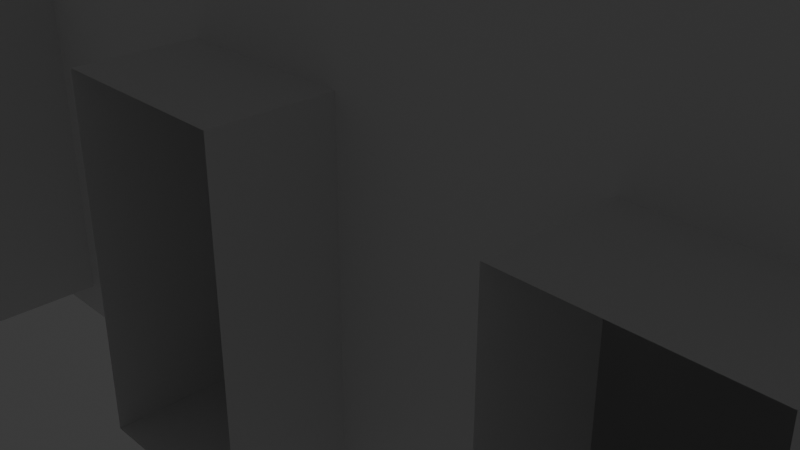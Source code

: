 # Source: room_dowork_.blend  (saved by Blender 4.0.36; exported with 4.5.12 LTS)
import bpy
from mathutils import Matrix  # noqa: F401  (used for matrix-valued properties, if any)

bpy.ops.wm.read_factory_settings(use_empty=True)
scene = bpy.context.scene
scene.name = 'Scene'

# ---- collections
col_collection = bpy.data.collections.new('Collection'); scene.collection.children.link(col_collection)

# ---- materials (node trees are filled in below, after node groups)
mat_material = bpy.data.materials.new('Material')
mat_material.alpha_threshold = 0.0
mat_material.use_transparent_shadow = False
mat_material.roughness = 0.5
mat_material.line_color = (0.0, 0.0, 0.0, 1.0)

# ---- material node trees
mat_material.use_nodes = True; mat_material.node_tree.nodes.clear()
_N = mat_material.node_tree.nodes; _L = mat_material.node_tree.links
n0 = _N.new('ShaderNodeOutputMaterial'); n0.name = 'Material Output'; n0.location = (300, 300)
n1 = _N.new('ShaderNodeBsdfPrincipled'); n1.name = 'Principled BSDF'; n1.location = (10, 300)
n1.inputs[3].default_value = 1.45
_L.new(n1.outputs[0], n0.inputs[0])
n0.is_active_output = True

# ---- world
world_world = bpy.data.worlds.new('World'); scene.world = world_world
world_world.use_nodes = True; world_world.node_tree.nodes.clear()
_N = world_world.node_tree.nodes; _L = world_world.node_tree.links
n0 = _N.new('ShaderNodeOutputWorld'); n0.name = 'World Output'; n0.location = (300, 300)
n1 = _N.new('ShaderNodeBackground'); n1.name = 'Background'; n1.location = (10, 300)
n1.inputs[0].default_value = (0.05088, 0.05088, 0.05088, 1.0)
_L.new(n1.outputs[0], n0.inputs[0])
n0.is_active_output = True
world_world.color = (0.05088, 0.05088, 0.05088)
world_world.use_sun_shadow = False
world_world.sun_shadow_jitter_overblur = 0.0

# ---- cameras
cam_camera = bpy.data.cameras.new('Camera')
cam_camera.clip_end = 100.0
cam_camera.ortho_scale = 7.314

# ---- lights
light_light = bpy.data.lights.new('Light', 'POINT')
light_light.transmission_factor = 0.0
light_light.use_soft_falloff = False
light_light.energy = 1000.0
light_light.shadow_soft_size = 0.1
light_light.shadow_maximum_resolution = 0.006
light_light.use_absolute_resolution = True

# ---- meshes
me_cube = bpy.data.meshes.new('Cube')
me_cube.from_pydata([(1.0, 1.0, 1.0), (-0.8335, 1.389, 0.9001), (1.0, 1.0, -1.0), (-0.8335, 1.389, -0.1175), (-0.8335, -1.165, 0.9001), (1.0, -1.0, 1.0), (-0.7432, 1.389, 0.9001), (1.0, -1.0, -1.0), (-0.7432, 1.389, -0.1175), (-0.8335, -1.165, -0.1175), (-1.0, 1.0, 1.0), (-1.0, 1.0, -1.0), (-1.0, -1.0, 1.0), (-0.6169, 1.389, 0.9001), (-0.6169, 1.389, -0.1175), (-0.7432, -1.165, 0.9001), (-0.7432, -1.165, -0.1175), (-1.0, -1.0, -1.0), (0.7982, 1.0, -1.0), (-0.5266, 1.389, 0.9001), (0.7982, -1.0, 1.0), (-0.5266, 1.389, -0.1175), (0.7982, -1.0, -1.0), (-0.6169, -1.165, 0.9001), (0.7982, 1.0, 1.0), (-0.4002, 1.389, 0.9001), (-0.4002, 1.389, -0.1175), (-0.6169, -1.165, -0.1175), (0.581, 1.0, -1.0), (0.581, -1.0, 1.0), (0.581, -1.0, -1.0), (-0.31, 1.389, 0.9001), (-0.5266, -1.165, 0.9001), (-0.31, 1.389, -0.1175), (0.581, 1.0, 1.0), (-0.5266, -1.165, -0.1175), (0.3961, 1.0, -1.0), (-0.1836, 1.389, 0.9001), (0.3961, -1.0, 1.0), (-0.1836, 1.389, -0.1175), (0.3961, -1.0, -1.0), (-0.4002, -1.165, 0.9001), (0.3961, 1.0, 1.0), (-0.09334, 1.389, 0.9001), (-0.4002, -1.165, -0.1175), (-0.09334, 1.389, -0.1175), (0.21, 1.0, -1.0), (0.21, -1.0, 1.0), (0.03303, 1.389, 0.9001), (-0.31, -1.165, 0.9001), (0.03303, 1.389, -0.1175), (0.21, -1.0, -1.0), (0.21, 1.0, 1.0), (-0.31, -1.165, -0.1175), (0.1233, 1.389, 0.9001), (0.01423, 1.0, -1.0), (0.1233, 1.389, -0.1175), (0.01423, -1.0, 1.0), (0.01423, -1.0, -1.0), (-0.1836, -1.165, 0.9001), (-0.1836, -1.165, -0.1175), (0.2497, 1.389, 0.9001), (0.2497, 1.389, -0.1175), (0.01423, 1.0, 1.0), (-0.2041, 1.0, -1.0), (-0.2041, -1.0, 1.0), (-0.2041, -1.0, -1.0), (0.3399, 1.389, 0.9001), (-0.09334, -1.165, 0.9001), (0.3399, 1.389, -0.1175), (-0.09334, -1.165, -0.1175), (-0.2041, 1.0, 1.0), (-0.4318, 1.0, -1.0), (0.4663, 1.389, 0.9001), (-0.4318, -1.0, 1.0), (0.4663, 1.389, -0.1175), (-0.4318, -1.0, -1.0), (0.03303, -1.165, 0.9001), (-0.4318, 1.0, 1.0), (0.5565, 1.389, 0.9001), (0.03303, -1.165, -0.1175), (0.5565, 1.389, -0.1175), (-0.7159, 1.0, -1.0), (-0.7159, -1.0, 1.0), (-0.7159, -1.0, -1.0), (0.6829, 1.389, 0.9001), (0.1233, -1.165, 0.9001), (0.6829, 1.389, -0.1175), (0.1233, -1.165, -0.1175), (-0.7159, 1.0, 1.0), (0.7732, 1.389, 0.9001), (-0.8635, 1.0, -1.0), (-0.8635, -1.0, 1.0), (0.7732, 1.389, -0.1175), (0.2497, -1.165, 0.9001), (-0.8635, -1.0, -1.0), (-0.8635, 1.0, 1.0), (0.2497, -1.165, -0.1175), (0.3399, -1.165, 0.9001), (0.3399, -1.165, -0.1175), (0.4663, -1.165, 0.9001), (0.4663, -1.165, -0.1175), (0.5565, -1.165, 0.9001), (0.5565, -1.165, -0.1175), (0.6829, -1.165, 0.9001), (0.6829, -1.165, -0.1175), (0.7732, -1.165, 0.9001), (0.7732, -1.165, -0.1175), (0.7732, -1.0, -0.1175), (0.7732, -1.0, 0.9001), (0.6829, -1.0, 0.9001), (0.6829, -1.0, -0.1175), (0.4663, -1.0, 0.9001), (0.5565, -1.0, -0.1175), (0.5565, -1.0, 0.9001), (0.4663, -1.0, -0.1175), (0.2497, -1.0, 0.9001), (0.3399, -1.0, -0.1175), (0.3399, -1.0, 0.9001), (0.2497, -1.0, -0.1175), (0.03303, -1.0, 0.9001), (0.1233, -1.0, 0.9001), (0.03303, -1.0, -0.1175), (0.1233, -1.0, -0.1175), (-0.1836, -1.0, 0.9001), (-0.09334, -1.0, 0.9001), (-0.1836, -1.0, -0.1175), (-0.09334, -1.0, -0.1175), (-0.4002, -1.0, 0.9001), (-0.31, -1.0, 0.9001), (-0.4002, -1.0, -0.1175), (-0.31, -1.0, -0.1175), (-0.6169, -1.0, 0.9001), (-0.5266, -1.0, -0.1175), (-0.5266, -1.0, 0.9001), (-0.6169, -1.0, -0.1175), (-0.8335, -1.0, 0.9001), (-0.7432, -1.0, -0.1175), (-0.7432, -1.0, 0.9001), (-0.8335, -1.0, -0.1175), (0.7732, 1.0, 0.9001), (0.6829, 1.0, 0.9001), (0.6829, 1.0, -0.1175), (0.7732, 1.0, -0.1175), (0.4663, 1.0, -0.1175), (0.4663, 1.0, 0.9001), (0.5565, 1.0, 0.9001), (0.5565, 1.0, -0.1175), (0.2497, 1.0, -0.1175), (0.2497, 1.0, 0.9001), (0.3399, 1.0, 0.9001), (0.3399, 1.0, -0.1175), (0.03303, 1.0, -0.1175), (0.03303, 1.0, 0.9001), (0.1233, 1.0, 0.9001), (0.1233, 1.0, -0.1175), (-0.1836, 1.0, -0.1175), (-0.1836, 1.0, 0.9001), (-0.09334, 1.0, 0.9001), (-0.09334, 1.0, -0.1175), (-0.4002, 1.0, -0.1175), (-0.4002, 1.0, 0.9001), (-0.31, 1.0, 0.9001), (-0.31, 1.0, -0.1175), (-0.6169, 1.0, -0.1175), (-0.6169, 1.0, 0.9001), (-0.5266, 1.0, 0.9001), (-0.5266, 1.0, -0.1175), (-0.8335, 1.0, -0.1175), (-0.8335, 1.0, 0.9001), (-0.7432, 1.0, 0.9001), (-0.7432, 1.0, -0.1175)], [], [(96, 10, 12, 92), (95, 92, 12, 17), (18, 2, 7, 22), (18, 24, 0, 2), (140, 24, 18, 28, 34, 141, 142, 143), (141, 34, 24, 140), (28, 18, 22, 30), (7, 5, 20, 22), (0, 24, 20, 5), (36, 28, 30, 40), (146, 34, 28, 36, 42, 145, 144, 147), (42, 34, 146, 145), (110, 29, 30, 22, 20, 109, 108, 111), (109, 20, 29, 110), (24, 34, 29, 20), (150, 42, 36, 46, 52, 149, 148, 151), (52, 42, 150, 149), (46, 36, 40, 51), (112, 38, 40, 30, 29, 114, 113, 115), (114, 29, 38, 112), (34, 42, 38, 29), (55, 46, 51, 58), (154, 52, 46, 55, 63, 153, 152, 155), (153, 63, 52, 154), (116, 47, 51, 40, 38, 118, 117, 119), (118, 38, 47, 116), (42, 52, 47, 38), (158, 63, 55, 64, 71, 157, 156, 159), (157, 71, 63, 158), (64, 55, 58, 66), (120, 57, 58, 51, 47, 121, 123, 122), (121, 47, 57, 120), (52, 63, 57, 47), (72, 64, 66, 76), (162, 71, 64, 72, 78, 161, 160, 163), (161, 78, 71, 162), (124, 65, 66, 58, 57, 125, 127, 126), (125, 57, 65, 124), (63, 71, 65, 57), (166, 78, 72, 82, 89, 165, 164, 167), (89, 78, 166, 165), (82, 72, 76, 84), (128, 74, 76, 66, 65, 129, 131, 130), (129, 65, 74, 128), (71, 78, 74, 65), (91, 82, 84, 95), (170, 89, 82, 91, 96, 169, 168, 171), (96, 89, 170, 169), (132, 83, 84, 76, 74, 134, 133, 135), (134, 74, 83, 132), (78, 89, 83, 74), (11, 10, 96, 91), (11, 91, 95, 17), (136, 92, 95, 84, 83, 138, 137, 139), (138, 83, 92, 136), (89, 96, 92, 83), (9, 4, 136, 139), (15, 16, 137, 138), (136, 4, 15, 138), (16, 9, 139, 137), (27, 23, 132, 135), (32, 35, 133, 134), (132, 23, 32, 134), (35, 27, 135, 133), (44, 41, 128, 130), (49, 53, 131, 129), (128, 41, 49, 129), (53, 44, 130, 131), (60, 59, 124, 126), (68, 70, 127, 125), (124, 59, 68, 125), (70, 60, 126, 127), (80, 77, 120, 122), (86, 88, 123, 121), (120, 77, 86, 121), (88, 80, 122, 123), (97, 94, 116, 119), (98, 99, 117, 118), (116, 94, 98, 118), (99, 97, 119, 117), (101, 100, 112, 115), (102, 103, 113, 114), (112, 100, 102, 114), (103, 101, 115, 113), (105, 104, 110, 111), (106, 107, 108, 109), (110, 104, 106, 109), (107, 105, 111, 108), (169, 1, 3, 168), (171, 8, 6, 170), (170, 6, 1, 169), (3, 8, 171, 168), (165, 13, 14, 164), (21, 19, 166, 167), (166, 19, 13, 165), (14, 21, 167, 164), (161, 25, 26, 160), (33, 31, 162, 163), (162, 31, 25, 161), (160, 26, 33, 163), (157, 37, 39, 156), (45, 43, 158, 159), (158, 43, 37, 157), (156, 39, 45, 159), (153, 48, 50, 152), (56, 54, 154, 155), (154, 54, 48, 153), (152, 50, 56, 155), (149, 61, 62, 148), (69, 67, 150, 151), (150, 67, 61, 149), (62, 69, 151, 148), (145, 73, 75, 144), (147, 81, 79, 146), (146, 79, 73, 145), (75, 81, 147, 144), (141, 85, 87, 142), (143, 93, 90, 140), (140, 90, 85, 141), (142, 87, 93, 143)])
_uv = me_cube.uv_layers.new(name='UVMap')
_uv.uv.foreach_set('vector', [0.8745, 0.5, 0.875, 0.5, 0.875, 0.75, 0.8745, 0.75, 0.375, 0.9995, 0.625, 0.9995, 0.625, 1.0, 0.375, 1.0, 0.25, 0.5, 0.375, 0.5, 0.375, 0.75, 0.25, 0.75, 0.375, 0.375, 0.625, 0.375, 0.625, 0.5, 0.375, 0.5, 0.6125, 0.3678, 0.625, 0.375, 0.375, 0.375, 0.375, 0.3125, 0.625, 0.3125, 0.6125, 0.3418, 0.4853, 0.3418, 0.4853, 0.3678, 0.6125, 0.3418, 0.625, 0.3125, 0.625, 0.375, 0.6125, 0.3678, 0.1875, 0.5, 0.25, 0.5, 0.25, 0.75, 0.1875, 0.75, 0.375, 0.75, 0.625, 0.75, 0.625, 0.875, 0.375, 0.875, 0.625, 0.5, 0.75, 0.5, 0.75, 0.75, 0.625, 0.75, 0.1562, 0.5, 0.1875, 0.5, 0.1875, 0.75, 0.1562, 0.75, 0.6125, 0.3084, 0.625, 0.3125, 0.375, 0.3125, 0.375, 0.2812, 0.625, 0.2812, 0.6125, 0.2931, 0.4853, 0.2931, 0.4853, 0.3084, 0.625, 0.2812, 0.625, 0.3125, 0.6125, 0.3084, 0.6125, 0.2931, 0.6125, 0.9082, 0.625, 0.9375, 0.375, 0.9375, 0.375, 0.875, 0.625, 0.875, 0.6125, 0.8822, 0.4853, 0.8822, 0.4853, 0.9082, 0.6125, 0.8822, 0.625, 0.875, 0.625, 0.9375, 0.6125, 0.9082, 0.75, 0.5, 0.8125, 0.5, 0.8125, 0.75, 0.75, 0.75, 0.6125, 0.2765, 0.625, 0.2812, 0.375, 0.2812, 0.375, 0.2656, 0.625, 0.2656, 0.6125, 0.269, 0.4853, 0.269, 0.4853, 0.2765, 0.625, 0.2656, 0.625, 0.2812, 0.6125, 0.2765, 0.6125, 0.269, 0.1406, 0.5, 0.1562, 0.5, 0.1562, 0.75, 0.1406, 0.75, 0.6125, 0.9569, 0.625, 0.9688, 0.375, 0.9688, 0.375, 0.9375, 0.625, 0.9375, 0.6125, 0.9416, 0.4853, 0.9416, 0.4853, 0.9569, 0.6125, 0.9416, 0.625, 0.9375, 0.625, 0.9688, 0.6125, 0.9569, 0.8125, 0.5, 0.8438, 0.5, 0.8438, 0.75, 0.8125, 0.75, 0.1328, 0.5, 0.1406, 0.5, 0.1406, 0.75, 0.1328, 0.75, 0.6125, 0.2622, 0.625, 0.2656, 0.375, 0.2656, 0.375, 0.2578, 0.625, 0.2578, 0.6125, 0.2586, 0.4853, 0.2586, 0.4853, 0.2622, 0.6125, 0.2586, 0.625, 0.2578, 0.625, 0.2656, 0.6125, 0.2622, 0.6125, 0.981, 0.625, 0.9844, 0.375, 0.9844, 0.375, 0.9688, 0.625, 0.9688, 0.6125, 0.9735, 0.4853, 0.9735, 0.4853, 0.981, 0.6125, 0.9735, 0.625, 0.9688, 0.625, 0.9844, 0.6125, 0.981, 0.8438, 0.5, 0.8594, 0.5, 0.8594, 0.75, 0.8438, 0.75, 0.6125, 0.2559, 0.625, 0.2578, 0.375, 0.2578, 0.375, 0.2539, 0.625, 0.2539, 0.6125, 0.2543, 0.4853, 0.2543, 0.4853, 0.2559, 0.6125, 0.2543, 0.625, 0.2539, 0.625, 0.2578, 0.6125, 0.2559, 0.1289, 0.5, 0.1328, 0.5, 0.1328, 0.75, 0.1289, 0.75, 0.6125, 0.9914, 0.625, 0.9922, 0.375, 0.9922, 0.375, 0.9844, 0.625, 0.9844, 0.6125, 0.9878, 0.4853, 0.9878, 0.4853, 0.9914, 0.6125, 0.9878, 0.625, 0.9844, 0.625, 0.9922, 0.6125, 0.9914, 0.8594, 0.5, 0.8672, 0.5, 0.8672, 0.75, 0.8594, 0.75, 0.127, 0.5, 0.1289, 0.5, 0.1289, 0.75, 0.127, 0.75, 0.6125, 0.253, 0.625, 0.2539, 0.375, 0.2539, 0.375, 0.252, 0.625, 0.252, 0.6125, 0.2522, 0.4853, 0.2522, 0.4853, 0.253, 0.6125, 0.2522, 0.625, 0.252, 0.625, 0.2539, 0.6125, 0.253, 0.6125, 0.9957, 0.625, 0.9961, 0.375, 0.9961, 0.375, 0.9922, 0.625, 0.9922, 0.6125, 0.9941, 0.4853, 0.9941, 0.4853, 0.9957, 0.6125, 0.9941, 0.625, 0.9922, 0.625, 0.9961, 0.6125, 0.9957, 0.8672, 0.5, 0.8711, 0.5, 0.8711, 0.75, 0.8672, 0.75, 0.6125, 0.2516, 0.625, 0.252, 0.375, 0.252, 0.375, 0.251, 0.625, 0.251, 0.6125, 0.2513, 0.4853, 0.2513, 0.4853, 0.2516, 0.625, 0.251, 0.625, 0.252, 0.6125, 0.2516, 0.6125, 0.2513, 0.126, 0.5, 0.127, 0.5, 0.127, 0.75, 0.126, 0.75, 0.6125, 0.9978, 0.625, 0.998, 0.375, 0.998, 0.375, 0.9961, 0.625, 0.9961, 0.6125, 0.997, 0.4853, 0.997, 0.4853, 0.9978, 0.6125, 0.997, 0.625, 0.9961, 0.625, 0.998, 0.6125, 0.9978, 0.8711, 0.5, 0.873, 0.5, 0.873, 0.75, 0.8711, 0.75, 0.1255, 0.5, 0.126, 0.5, 0.126, 0.75, 0.1255, 0.75, 0.6125, 0.2509, 0.625, 0.251, 0.375, 0.251, 0.375, 0.2505, 0.625, 0.2505, 0.6125, 0.2506, 0.4853, 0.2506, 0.4853, 0.2509, 0.625, 0.2505, 0.625, 0.251, 0.6125, 0.2509, 0.6125, 0.2506, 0.6125, 0.9987, 0.625, 0.999, 0.375, 0.999, 0.375, 0.998, 0.625, 0.998, 0.6125, 0.9984, 0.4853, 0.9984, 0.4853, 0.9987, 0.6125, 0.9984, 0.625, 0.998, 0.625, 0.999, 0.6125, 0.9987, 0.873, 0.5, 0.874, 0.5, 0.874, 0.75, 0.873, 0.75, 0.375, 0.25, 0.625, 0.25, 0.625, 0.2505, 0.375, 0.2505, 0.125, 0.5, 0.1255, 0.5, 0.1255, 0.75, 0.125, 0.75, 0.6125, 0.9994, 0.625, 0.9995, 0.375, 0.9995, 0.375, 0.999, 0.625, 0.999, 0.6125, 0.9991, 0.4853, 0.9991, 0.4853, 0.9994, 0.6125, 0.9991, 0.625, 0.999, 0.625, 0.9995, 0.6125, 0.9994, 0.874, 0.5, 0.8745, 0.5, 0.8745, 0.75, 0.874, 0.75, 0.625, 0.25, 0.375, 0.25, 0.375, 0.1913, 0.625, 0.1913, 0.375, 0.5, 0.625, 0.5, 0.625, 0.5587, 0.375, 0.5587, 0.125, 0.5587, 0.125, 0.5, 0.375, 0.5, 0.375, 0.5587, 0.625, 0.5, 0.875, 0.5, 0.875, 0.5587, 0.625, 0.5587, 0.625, 0.25, 0.375, 0.25, 0.375, 0.1913, 0.625, 0.1913, 0.375, 0.5, 0.625, 0.5, 0.625, 0.5587, 0.375, 0.5587, 0.125, 0.5587, 0.125, 0.5, 0.375, 0.5, 0.375, 0.5587, 0.625, 0.5, 0.875, 0.5, 0.875, 0.5587, 0.625, 0.5587, 0.625, 0.25, 0.375, 0.25, 0.375, 0.1913, 0.625, 0.1913, 0.375, 0.5, 0.625, 0.5, 0.625, 0.5587, 0.375, 0.5587, 0.125, 0.5587, 0.125, 0.5, 0.375, 0.5, 0.375, 0.5587, 0.625, 0.5, 0.875, 0.5, 0.875, 0.5587, 0.625, 0.5587, 0.625, 0.25, 0.375, 0.25, 0.375, 0.1913, 0.625, 0.1913, 0.375, 0.5, 0.625, 0.5, 0.625, 0.5587, 0.375, 0.5587, 0.125, 0.5587, 0.125, 0.5, 0.375, 0.5, 0.375, 0.5587, 0.625, 0.5, 0.875, 0.5, 0.875, 0.5587, 0.625, 0.5587, 0.625, 0.25, 0.375, 0.25, 0.375, 0.1913, 0.625, 0.1913, 0.375, 0.5, 0.625, 0.5, 0.625, 0.5587, 0.375, 0.5587, 0.125, 0.5587, 0.125, 0.5, 0.375, 0.5, 0.375, 0.5587, 0.625, 0.5, 0.875, 0.5, 0.875, 0.5587, 0.625, 0.5587, 0.625, 0.25, 0.375, 0.25, 0.375, 0.1913, 0.625, 0.1913, 0.375, 0.5, 0.625, 0.5, 0.625, 0.5587, 0.375, 0.5587, 0.125, 0.5587, 0.125, 0.5, 0.375, 0.5, 0.375, 0.5587, 0.625, 0.5, 0.875, 0.5, 0.875, 0.5587, 0.625, 0.5587, 0.625, 0.25, 0.375, 0.25, 0.375, 0.1913, 0.625, 0.1913, 0.375, 0.5, 0.625, 0.5, 0.625, 0.5587, 0.375, 0.5587, 0.125, 0.5587, 0.125, 0.5, 0.375, 0.5, 0.375, 0.5587, 0.625, 0.5, 0.875, 0.5, 0.875, 0.5587, 0.625, 0.5587, 0.625, 0.25, 0.375, 0.25, 0.375, 0.1913, 0.625, 0.1913, 0.375, 0.5, 0.625, 0.5, 0.625, 0.5587, 0.375, 0.5587, 0.125, 0.5587, 0.125, 0.5, 0.375, 0.5, 0.375, 0.5587, 0.625, 0.5, 0.875, 0.5, 0.875, 0.5587, 0.625, 0.5587, 0.375, 0.1399, 0.375, 0.0, 0.625, 0.0, 0.625, 0.1399, 0.625, 0.6101, 0.625, 0.75, 0.375, 0.75, 0.375, 0.6101, 0.375, 0.6101, 0.375, 0.75, 0.125, 0.75, 0.125, 0.6101, 0.875, 0.75, 0.625, 0.75, 0.625, 0.6101, 0.875, 0.6101, 0.375, 0.1399, 0.375, 0.0, 0.625, 0.0, 0.625, 0.1399, 0.625, 0.75, 0.375, 0.75, 0.375, 0.6101, 0.625, 0.6101, 0.375, 0.6101, 0.375, 0.75, 0.125, 0.75, 0.125, 0.6101, 0.875, 0.75, 0.625, 0.75, 0.625, 0.6101, 0.875, 0.6101, 0.375, 0.1399, 0.375, 0.0, 0.625, 0.0, 0.625, 0.1399, 0.625, 0.75, 0.375, 0.75, 0.375, 0.6101, 0.625, 0.6101, 0.375, 0.6101, 0.375, 0.75, 0.125, 0.75, 0.125, 0.6101, 0.875, 0.6101, 0.875, 0.75, 0.625, 0.75, 0.625, 0.6101, 0.375, 0.1399, 0.375, 0.0, 0.625, 0.0, 0.625, 0.1399, 0.625, 0.75, 0.375, 0.75, 0.375, 0.6101, 0.625, 0.6101, 0.375, 0.6101, 0.375, 0.75, 0.125, 0.75, 0.125, 0.6101, 0.875, 0.6101, 0.875, 0.75, 0.625, 0.75, 0.625, 0.6101, 0.375, 0.1399, 0.375, 0.0, 0.625, 0.0, 0.625, 0.1399, 0.625, 0.75, 0.375, 0.75, 0.375, 0.6101, 0.625, 0.6101, 0.375, 0.6101, 0.375, 0.75, 0.125, 0.75, 0.125, 0.6101, 0.875, 0.6101, 0.875, 0.75, 0.625, 0.75, 0.625, 0.6101, 0.375, 0.1399, 0.375, 0.0, 0.625, 0.0, 0.625, 0.1399, 0.625, 0.75, 0.375, 0.75, 0.375, 0.6101, 0.625, 0.6101, 0.375, 0.6101, 0.375, 0.75, 0.125, 0.75, 0.125, 0.6101, 0.875, 0.75, 0.625, 0.75, 0.625, 0.6101, 0.875, 0.6101, 0.375, 0.1399, 0.375, 0.0, 0.625, 0.0, 0.625, 0.1399, 0.625, 0.6101, 0.625, 0.75, 0.375, 0.75, 0.375, 0.6101, 0.375, 0.6101, 0.375, 0.75, 0.125, 0.75, 0.125, 0.6101, 0.875, 0.75, 0.625, 0.75, 0.625, 0.6101, 0.875, 0.6101, 0.375, 0.1399, 0.375, 0.0, 0.625, 0.0, 0.625, 0.1399, 0.625, 0.6101, 0.625, 0.75, 0.375, 0.75, 0.375, 0.6101, 0.375, 0.6101, 0.375, 0.75, 0.125, 0.75, 0.125, 0.6101, 0.875, 0.6101, 0.875, 0.75, 0.625, 0.75, 0.625, 0.6101])
me_cube.materials.append(mat_material)
me_cube.use_mirror_vertex_groups = False
me_cube.update()

# ---- objects
ob_cube = bpy.data.objects.new('Cube', me_cube)
ob_light = bpy.data.objects.new('Light', light_light)
ob_camera = bpy.data.objects.new('Camera', cam_camera)

# ---- transforms, parenting, visibility, modifiers, constraints
ob_cube.location = (0.0, 0.0, 2.208)
ob_cube.scale = (17.47, -2.592, -2.951)
ob_cube.lock_rotations_4d = False
ob_cube.empty_display_type = 'ARROWS'
ob_cube.lineart.crease_threshold = 0.0
ob_light.location = (4.076, 1.005, 5.904)
ob_light.rotation_euler = (0.6503, 0.05522, 1.866)
ob_light.lock_rotations_4d = False
ob_light.empty_display_type = 'ARROWS'
ob_light.color = (0.0, 0.0, 0.0, 0.0)
ob_light.lineart.crease_threshold = 0.0
ob_camera.location = (7.359, -6.926, 4.958)
ob_camera.rotation_euler = (1.109, 0.0, 0.8149)
ob_camera.lock_rotations_4d = False
ob_camera.empty_display_type = 'ARROWS'
ob_camera.color = (0.0, 0.0, 0.0, 0.0)
ob_camera.display_type = 'WIRE'
ob_camera.lineart.crease_threshold = 0.0

# ---- collection membership
col_collection.objects.link(ob_cube)
col_collection.objects.link(ob_light)
col_collection.objects.link(ob_camera)

# ---- scene / render settings (as saved in the file)
scene.camera = ob_camera
scene.frame_start = 1; scene.frame_end = 250; scene.frame_set(1)
scene.render.engine = 'BLENDER_EEVEE_NEXT'
scene.cycles.sampling_pattern = 'TABULATED_SOBOL'
bpy.context.view_layer.update()
